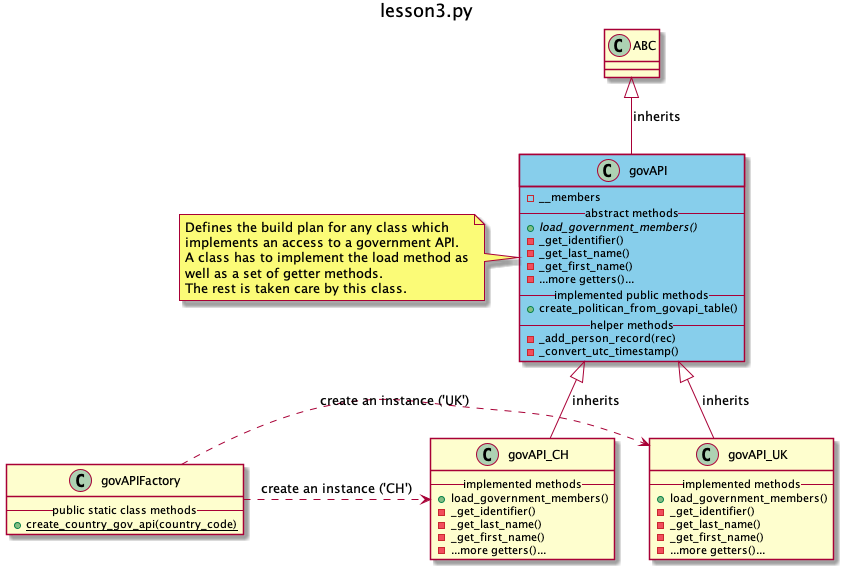

The diagram above was rendered by PlantUML. Its source (embedded in the PNG):
@startuml
title lesson3.py


class ABC {
}

class govAPI #SkyBlue {
  -__members
  -- abstract methods --
  {abstract} +load_government_members()
  -_get_identifier()
  -_get_last_name()
  -_get_first_name()
  - ...more getters()...
  -- implemented public methods --
  + create_politican_from_govapi_table()
  -- helper methods --
  - _add_person_record(rec)
  - _convert_utc_timestamp()
}
note left of govAPI
  Defines the build plan for any class which
  implements an access to a government API.
  A class has to implement the load method as
  well as a set of getter methods. 
  The rest is taken care by this class.
end note


ABC <|-- govAPI: inherits

class govAPI_CH {
      -- implemented methods --
      +load_government_members()
      -_get_identifier()
      -_get_last_name()
      -_get_first_name()
      - ...more getters()...
}
class govAPI_UK {
      -- implemented methods --
      +load_government_members()
      -_get_identifier()
      -_get_last_name()
      -_get_first_name()
      - ...more getters()...
}
govAPI <|-- govAPI_CH: inherits
govAPI <|-- govAPI_UK: inherits

class govAPIFactory {
  -- public static class methods  --
  {static} + create_country_gov_api(country_code)
}
govAPIFactory .> govAPI_CH: create an instance ('CH')
govAPIFactory .> govAPI_UK: create an instance ('UK')


@enduml